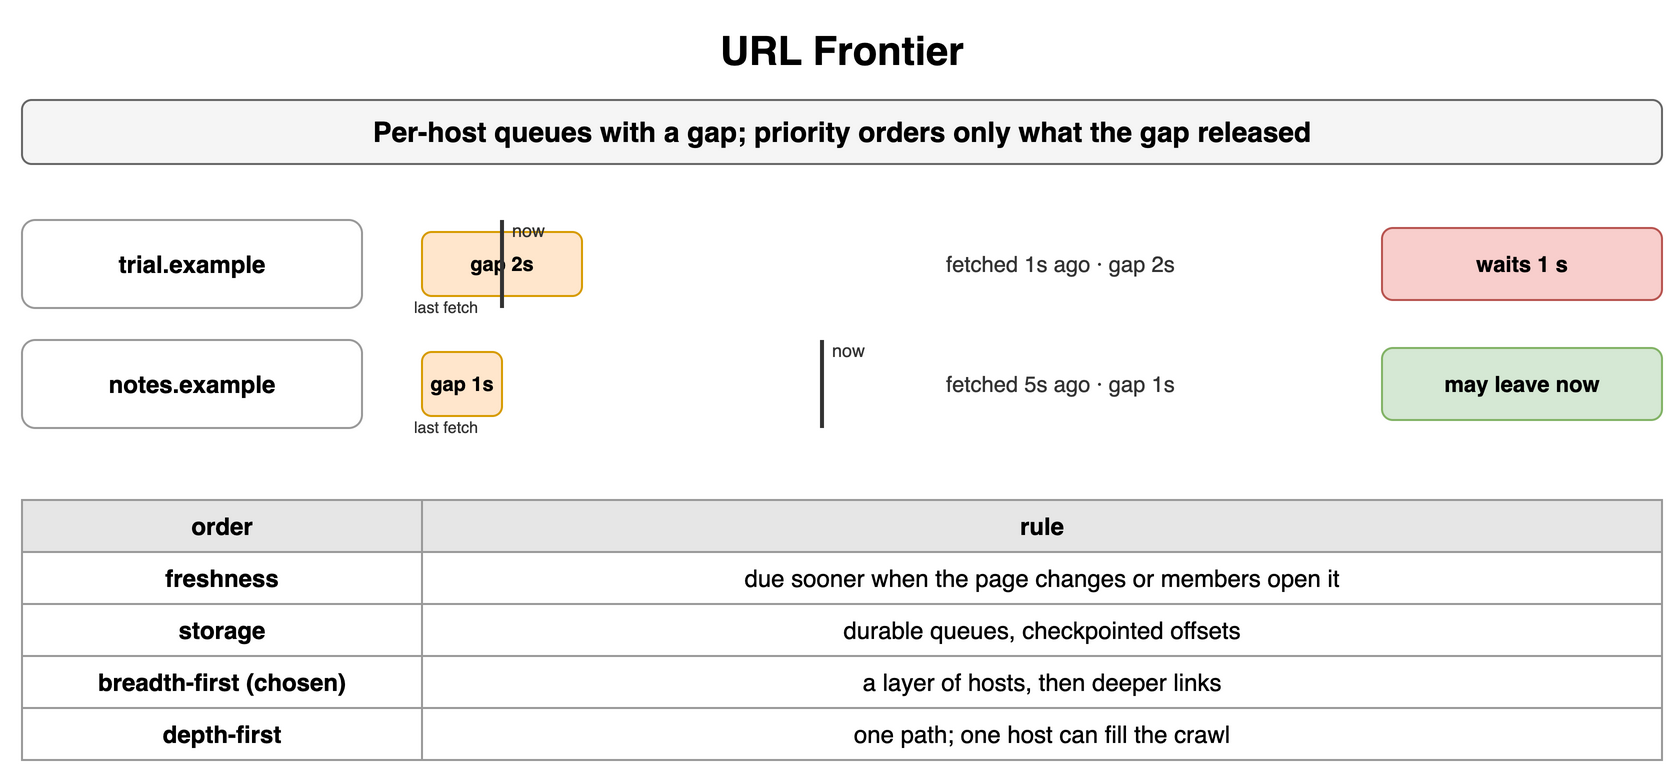

The diagram above was exported from draw.io. Its source (the exported page's mxGraphModel, read from the mxfile embedded in the PNG):
<mxGraphModel dx="900" dy="400" grid="1" gridSize="10" guides="1" tooltips="1" connect="1" arrows="1" fold="1" page="1" pageScale="1" pageWidth="900" pageHeight="400" math="0" shadow="0">
  <root>
    <mxCell id="0" />
    <mxCell id="1" parent="0" />
    <mxCell id="f1" value="URL Frontier" style="text;html=1;align=center;verticalAlign=middle;whiteSpace=wrap;fontSize=20;fontStyle=1;" vertex="1" parent="1">
      <mxGeometry x="40" y="10" width="820" height="30" as="geometry" />
    </mxCell>
    <mxCell id="f2" value="Per-host queues with a gap; priority orders only what the gap released" style="rounded=1;whiteSpace=wrap;html=1;fillColor=#f5f5f5;strokeColor=#666666;fontStyle=1;fontSize=14;" vertex="1" parent="1">
      <mxGeometry x="40" y="50" width="820" height="32" as="geometry" />
    </mxCell>
    <mxCell id="f3" value="trial.example" style="rounded=1;whiteSpace=wrap;html=1;fillColor=#ffffff;strokeColor=#999999;fontSize=12;align=center;fontStyle=1;" vertex="1" parent="1">
      <mxGeometry x="40" y="110" width="170" height="44" as="geometry" />
    </mxCell>
    <mxCell id="f4" value="gap 2s" style="rounded=1;whiteSpace=wrap;html=1;fillColor=#ffe6cc;strokeColor=#d79b00;fontSize=10;align=center;fontStyle=1;" vertex="1" parent="1">
      <mxGeometry x="240" y="116" width="80" height="32" as="geometry" />
    </mxCell>
    <mxCell id="f5" value="" style="endArrow=none;html=1;strokeColor=#333;strokeWidth=2;" edge="1" parent="1">
      <mxGeometry relative="1" as="geometry">
        <mxPoint x="280" y="110" as="sourcePoint" />
        <mxPoint x="280" y="154" as="targetPoint" />
      </mxGeometry>
    </mxCell>
    <mxCell id="f6" value="now" style="text;html=1;whiteSpace=wrap;fontSize=11;align=left;verticalAlign=middle;fontSize=9;fontColor=#333333;" vertex="1" parent="1">
      <mxGeometry x="283" y="108" width="30" height="14" as="geometry" />
    </mxCell>
    <mxCell id="f7" value="last fetch" style="text;html=1;whiteSpace=wrap;fontSize=11;align=left;verticalAlign=middle;fontSize=8;fontColor=#333333;" vertex="1" parent="1">
      <mxGeometry x="234" y="148" width="70" height="12" as="geometry" />
    </mxCell>
    <mxCell id="f8" value="fetched 1s ago · gap 2s" style="text;html=1;whiteSpace=wrap;fontSize=11;align=left;verticalAlign=middle;fontSize=11;fontColor=#333333;" vertex="1" parent="1">
      <mxGeometry x="500" y="110" width="240" height="44" as="geometry" />
    </mxCell>
    <mxCell id="f9" value="waits 1 s" style="rounded=1;whiteSpace=wrap;html=1;fillColor=#f8cecc;strokeColor=#b85450;fontSize=11;align=center;fontStyle=1;" vertex="1" parent="1">
      <mxGeometry x="720" y="114" width="140" height="36" as="geometry" />
    </mxCell>
    <mxCell id="f10" value="notes.example" style="rounded=1;whiteSpace=wrap;html=1;fillColor=#ffffff;strokeColor=#999999;fontSize=12;align=center;fontStyle=1;" vertex="1" parent="1">
      <mxGeometry x="40" y="170" width="170" height="44" as="geometry" />
    </mxCell>
    <mxCell id="f11" value="gap 1s" style="rounded=1;whiteSpace=wrap;html=1;fillColor=#ffe6cc;strokeColor=#d79b00;fontSize=10;align=center;fontStyle=1;" vertex="1" parent="1">
      <mxGeometry x="240" y="176" width="40" height="32" as="geometry" />
    </mxCell>
    <mxCell id="f12" value="" style="endArrow=none;html=1;strokeColor=#333;strokeWidth=2;" edge="1" parent="1">
      <mxGeometry relative="1" as="geometry">
        <mxPoint x="440" y="170" as="sourcePoint" />
        <mxPoint x="440" y="214" as="targetPoint" />
      </mxGeometry>
    </mxCell>
    <mxCell id="f13" value="now" style="text;html=1;whiteSpace=wrap;fontSize=11;align=left;verticalAlign=middle;fontSize=9;fontColor=#333333;" vertex="1" parent="1">
      <mxGeometry x="443" y="168" width="30" height="14" as="geometry" />
    </mxCell>
    <mxCell id="f14" value="last fetch" style="text;html=1;whiteSpace=wrap;fontSize=11;align=left;verticalAlign=middle;fontSize=8;fontColor=#333333;" vertex="1" parent="1">
      <mxGeometry x="234" y="208" width="70" height="12" as="geometry" />
    </mxCell>
    <mxCell id="f15" value="fetched 5s ago · gap 1s" style="text;html=1;whiteSpace=wrap;fontSize=11;align=left;verticalAlign=middle;fontSize=11;fontColor=#333333;" vertex="1" parent="1">
      <mxGeometry x="500" y="170" width="240" height="44" as="geometry" />
    </mxCell>
    <mxCell id="f16" value="may leave now" style="rounded=1;whiteSpace=wrap;html=1;fillColor=#d5e8d4;strokeColor=#82b366;fontSize=11;align=center;fontStyle=1;" vertex="1" parent="1">
      <mxGeometry x="720" y="174" width="140" height="36" as="geometry" />
    </mxCell>
    <mxCell id="f17" value="order" style="whiteSpace=wrap;html=1;fillColor=#e6e6e6;strokeColor=#999999;fontStyle=1;fontSize=12;" vertex="1" parent="1">
      <mxGeometry x="40" y="250" width="200" height="26" as="geometry" />
    </mxCell>
    <mxCell id="f18" value="rule" style="whiteSpace=wrap;html=1;fillColor=#e6e6e6;strokeColor=#999999;fontStyle=1;fontSize=12;" vertex="1" parent="1">
      <mxGeometry x="240" y="250" width="620" height="26" as="geometry" />
    </mxCell>
    <mxCell id="f19" value="freshness" style="whiteSpace=wrap;html=1;strokeColor=#999999;fontSize=12;fillColor=#ffffff;fontStyle=1;" vertex="1" parent="1">
      <mxGeometry x="40" y="276" width="200" height="26" as="geometry" />
    </mxCell>
    <mxCell id="f20" value="due sooner when the page changes or members open it" style="whiteSpace=wrap;html=1;strokeColor=#999999;fontSize=12;fillColor=#ffffff;" vertex="1" parent="1">
      <mxGeometry x="240" y="276" width="620" height="26" as="geometry" />
    </mxCell>
    <mxCell id="f21" value="storage" style="whiteSpace=wrap;html=1;strokeColor=#999999;fontSize=12;fillColor=#ffffff;fontStyle=1;" vertex="1" parent="1">
      <mxGeometry x="40" y="302" width="200" height="26" as="geometry" />
    </mxCell>
    <mxCell id="f22" value="durable queues, checkpointed offsets" style="whiteSpace=wrap;html=1;strokeColor=#999999;fontSize=12;fillColor=#ffffff;" vertex="1" parent="1">
      <mxGeometry x="240" y="302" width="620" height="26" as="geometry" />
    </mxCell>
    <mxCell id="f23" value="breadth-first (chosen)" style="whiteSpace=wrap;html=1;strokeColor=#999999;fontSize=12;fillColor=#ffffff;fontStyle=1;" vertex="1" parent="1">
      <mxGeometry x="40" y="328" width="200" height="26" as="geometry" />
    </mxCell>
    <mxCell id="f24" value="a layer of hosts, then deeper links" style="whiteSpace=wrap;html=1;strokeColor=#999999;fontSize=12;fillColor=#ffffff;" vertex="1" parent="1">
      <mxGeometry x="240" y="328" width="620" height="26" as="geometry" />
    </mxCell>
    <mxCell id="f25" value="depth-first" style="whiteSpace=wrap;html=1;strokeColor=#999999;fontSize=12;fillColor=#ffffff;fontStyle=1;" vertex="1" parent="1">
      <mxGeometry x="40" y="354" width="200" height="26" as="geometry" />
    </mxCell>
    <mxCell id="f26" value="one path; one host can fill the crawl" style="whiteSpace=wrap;html=1;strokeColor=#999999;fontSize=12;fillColor=#ffffff;" vertex="1" parent="1">
      <mxGeometry x="240" y="354" width="620" height="26" as="geometry" />
    </mxCell>
  </root>
</mxGraphModel>